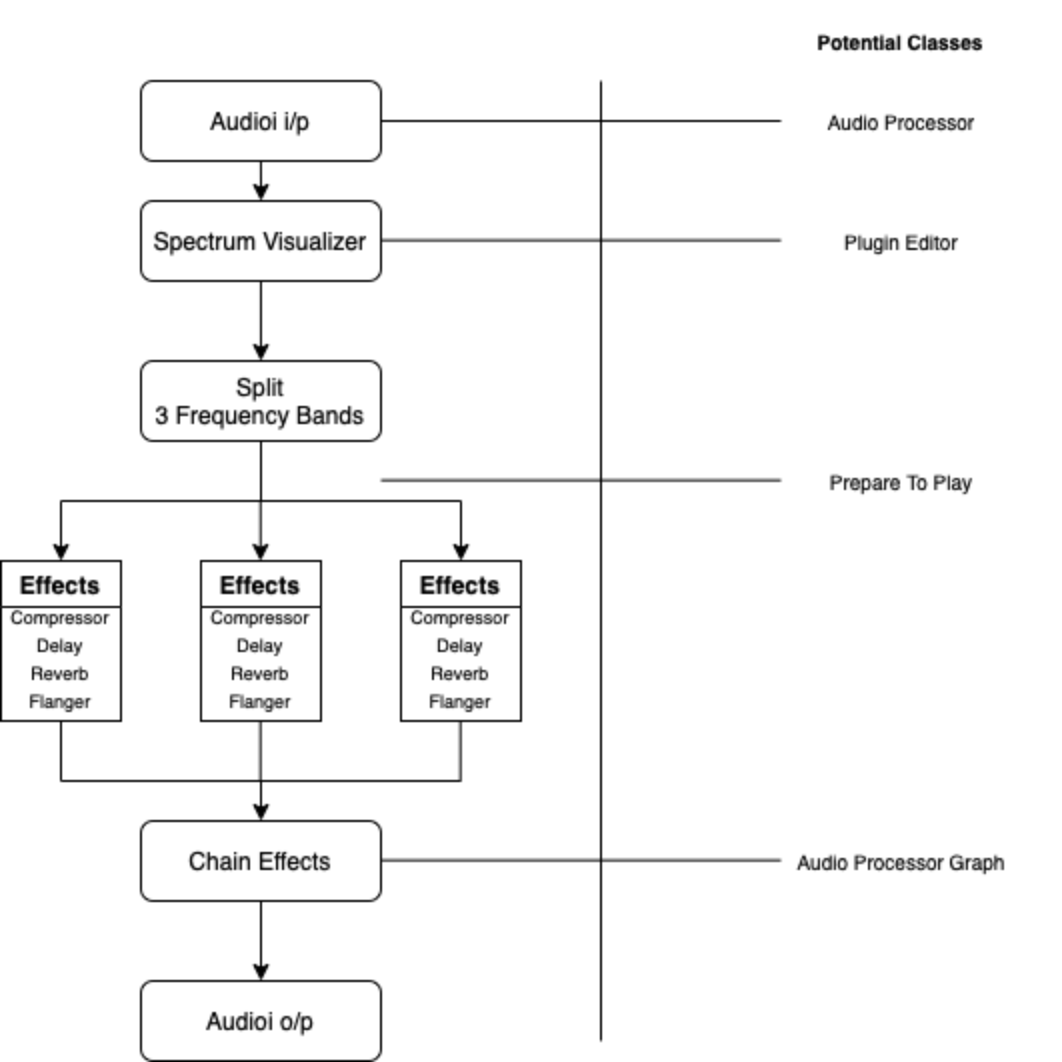

The diagram above was exported from draw.io. Its source (the exported page's mxGraphModel, read from the mxfile embedded in the PNG):
<mxGraphModel dx="830" dy="685" grid="1" gridSize="10" guides="1" tooltips="1" connect="1" arrows="1" fold="1" page="1" pageScale="1" pageWidth="827" pageHeight="1169" math="0" shadow="0">
  <root>
    <mxCell id="WIyWlLk6GJQsqaUBKTNV-0" />
    <mxCell id="WIyWlLk6GJQsqaUBKTNV-1" parent="WIyWlLk6GJQsqaUBKTNV-0" />
    <mxCell id="WIyWlLk6GJQsqaUBKTNV-3" value="Audioi i/p" style="rounded=1;whiteSpace=wrap;html=1;fontSize=12;glass=0;strokeWidth=1;shadow=0;" parent="WIyWlLk6GJQsqaUBKTNV-1" vertex="1">
      <mxGeometry x="160" y="80" width="120" height="40" as="geometry" />
    </mxCell>
    <mxCell id="WIyWlLk6GJQsqaUBKTNV-11" value="Chain Effects" style="rounded=1;whiteSpace=wrap;html=1;fontSize=12;glass=0;strokeWidth=1;shadow=0;" parent="WIyWlLk6GJQsqaUBKTNV-1" vertex="1">
      <mxGeometry x="160" y="450" width="120" height="40" as="geometry" />
    </mxCell>
    <mxCell id="WIyWlLk6GJQsqaUBKTNV-12" value="Split 3&lt;span style=&quot;white-space: pre&quot;&gt;&amp;nbsp;Frequency&lt;/span&gt;&amp;nbsp;Bands" style="rounded=1;whiteSpace=wrap;html=1;fontSize=12;glass=0;strokeWidth=1;shadow=0;" parent="WIyWlLk6GJQsqaUBKTNV-1" vertex="1">
      <mxGeometry x="160" y="220" width="120" height="40" as="geometry" />
    </mxCell>
    <mxCell id="2ZkwCAKjqXeaZHM7n1l2-0" value="Spectrum Visualizer" style="rounded=1;whiteSpace=wrap;html=1;fontSize=12;glass=0;strokeWidth=1;shadow=0;" vertex="1" parent="WIyWlLk6GJQsqaUBKTNV-1">
      <mxGeometry x="160" y="140" width="120" height="40" as="geometry" />
    </mxCell>
    <mxCell id="2ZkwCAKjqXeaZHM7n1l2-4" value="" style="endArrow=none;html=1;rounded=0;" edge="1" parent="WIyWlLk6GJQsqaUBKTNV-1">
      <mxGeometry width="50" height="50" relative="1" as="geometry">
        <mxPoint x="120" y="290" as="sourcePoint" />
        <mxPoint x="320" y="290" as="targetPoint" />
      </mxGeometry>
    </mxCell>
    <mxCell id="2ZkwCAKjqXeaZHM7n1l2-5" value="" style="endArrow=classic;html=1;rounded=0;" edge="1" parent="WIyWlLk6GJQsqaUBKTNV-1">
      <mxGeometry width="50" height="50" relative="1" as="geometry">
        <mxPoint x="120" y="290" as="sourcePoint" />
        <mxPoint x="120" y="320" as="targetPoint" />
      </mxGeometry>
    </mxCell>
    <mxCell id="2ZkwCAKjqXeaZHM7n1l2-6" value="" style="endArrow=classic;html=1;rounded=0;" edge="1" parent="WIyWlLk6GJQsqaUBKTNV-1">
      <mxGeometry width="50" height="50" relative="1" as="geometry">
        <mxPoint x="219.76" y="290" as="sourcePoint" />
        <mxPoint x="219.76" y="320" as="targetPoint" />
      </mxGeometry>
    </mxCell>
    <mxCell id="2ZkwCAKjqXeaZHM7n1l2-7" value="" style="endArrow=classic;html=1;rounded=0;" edge="1" parent="WIyWlLk6GJQsqaUBKTNV-1">
      <mxGeometry width="50" height="50" relative="1" as="geometry">
        <mxPoint x="320" y="290" as="sourcePoint" />
        <mxPoint x="320" y="320" as="targetPoint" />
      </mxGeometry>
    </mxCell>
    <mxCell id="2ZkwCAKjqXeaZHM7n1l2-9" value="" style="endArrow=none;html=1;rounded=0;entryX=0.5;entryY=1;entryDx=0;entryDy=0;" edge="1" parent="WIyWlLk6GJQsqaUBKTNV-1" target="WIyWlLk6GJQsqaUBKTNV-12">
      <mxGeometry width="50" height="50" relative="1" as="geometry">
        <mxPoint x="220" y="290" as="sourcePoint" />
        <mxPoint x="260" y="270" as="targetPoint" />
      </mxGeometry>
    </mxCell>
    <mxCell id="2ZkwCAKjqXeaZHM7n1l2-10" value="Effects" style="swimlane;" vertex="1" parent="WIyWlLk6GJQsqaUBKTNV-1">
      <mxGeometry x="90" y="320" width="60" height="80" as="geometry">
        <mxRectangle x="90" y="320" width="70" height="23" as="alternateBounds" />
      </mxGeometry>
    </mxCell>
    <mxCell id="2ZkwCAKjqXeaZHM7n1l2-13" value="&lt;font style=&quot;font-size: 9px&quot;&gt;Compressor&lt;br&gt;Delay&lt;br&gt;Reverb&lt;br&gt;Flanger&lt;br&gt;&lt;br&gt;&lt;/font&gt;" style="text;html=1;strokeColor=none;fillColor=none;align=center;verticalAlign=middle;whiteSpace=wrap;rounded=0;" vertex="1" parent="2ZkwCAKjqXeaZHM7n1l2-10">
      <mxGeometry y="40" width="60" height="30" as="geometry" />
    </mxCell>
    <mxCell id="2ZkwCAKjqXeaZHM7n1l2-11" value="Effects" style="swimlane;" vertex="1" parent="WIyWlLk6GJQsqaUBKTNV-1">
      <mxGeometry x="190" y="320" width="60" height="80" as="geometry" />
    </mxCell>
    <mxCell id="2ZkwCAKjqXeaZHM7n1l2-16" value="Effects" style="swimlane;" vertex="1" parent="2ZkwCAKjqXeaZHM7n1l2-11">
      <mxGeometry width="60" height="80" as="geometry">
        <mxRectangle x="90" y="320" width="70" height="23" as="alternateBounds" />
      </mxGeometry>
    </mxCell>
    <mxCell id="2ZkwCAKjqXeaZHM7n1l2-17" value="&lt;font style=&quot;font-size: 9px&quot;&gt;Compressor&lt;br&gt;Delay&lt;br&gt;Reverb&lt;br&gt;Flanger&lt;br&gt;&lt;br&gt;&lt;/font&gt;" style="text;html=1;strokeColor=none;fillColor=none;align=center;verticalAlign=middle;whiteSpace=wrap;rounded=0;" vertex="1" parent="2ZkwCAKjqXeaZHM7n1l2-16">
      <mxGeometry y="40" width="60" height="30" as="geometry" />
    </mxCell>
    <mxCell id="2ZkwCAKjqXeaZHM7n1l2-12" value="Effects" style="swimlane;" vertex="1" parent="WIyWlLk6GJQsqaUBKTNV-1">
      <mxGeometry x="290" y="320" width="60" height="80" as="geometry" />
    </mxCell>
    <mxCell id="2ZkwCAKjqXeaZHM7n1l2-14" value="Effects" style="swimlane;" vertex="1" parent="2ZkwCAKjqXeaZHM7n1l2-12">
      <mxGeometry width="60" height="80" as="geometry">
        <mxRectangle x="90" y="320" width="70" height="23" as="alternateBounds" />
      </mxGeometry>
    </mxCell>
    <mxCell id="2ZkwCAKjqXeaZHM7n1l2-15" value="&lt;font style=&quot;font-size: 9px&quot;&gt;Compressor&lt;br&gt;Delay&lt;br&gt;Reverb&lt;br&gt;Flanger&lt;br&gt;&lt;br&gt;&lt;/font&gt;" style="text;html=1;strokeColor=none;fillColor=none;align=center;verticalAlign=middle;whiteSpace=wrap;rounded=0;" vertex="1" parent="2ZkwCAKjqXeaZHM7n1l2-14">
      <mxGeometry y="40" width="60" height="30" as="geometry" />
    </mxCell>
    <mxCell id="2ZkwCAKjqXeaZHM7n1l2-18" value="" style="endArrow=none;html=1;rounded=0;" edge="1" parent="WIyWlLk6GJQsqaUBKTNV-1">
      <mxGeometry width="50" height="50" relative="1" as="geometry">
        <mxPoint x="120" y="430" as="sourcePoint" />
        <mxPoint x="320" y="430" as="targetPoint" />
      </mxGeometry>
    </mxCell>
    <mxCell id="2ZkwCAKjqXeaZHM7n1l2-23" value="" style="endArrow=none;html=1;rounded=0;fontSize=9;" edge="1" parent="WIyWlLk6GJQsqaUBKTNV-1">
      <mxGeometry width="50" height="50" relative="1" as="geometry">
        <mxPoint x="120" y="430" as="sourcePoint" />
        <mxPoint x="120" y="400" as="targetPoint" />
      </mxGeometry>
    </mxCell>
    <mxCell id="2ZkwCAKjqXeaZHM7n1l2-24" value="" style="endArrow=none;html=1;rounded=0;fontSize=9;" edge="1" parent="WIyWlLk6GJQsqaUBKTNV-1">
      <mxGeometry width="50" height="50" relative="1" as="geometry">
        <mxPoint x="219.70999999999998" y="430" as="sourcePoint" />
        <mxPoint x="219.70999999999998" y="400" as="targetPoint" />
      </mxGeometry>
    </mxCell>
    <mxCell id="2ZkwCAKjqXeaZHM7n1l2-25" value="" style="endArrow=none;html=1;rounded=0;fontSize=9;" edge="1" parent="WIyWlLk6GJQsqaUBKTNV-1">
      <mxGeometry width="50" height="50" relative="1" as="geometry">
        <mxPoint x="319.71000000000004" y="430" as="sourcePoint" />
        <mxPoint x="319.71000000000004" y="400" as="targetPoint" />
      </mxGeometry>
    </mxCell>
    <mxCell id="2ZkwCAKjqXeaZHM7n1l2-26" value="" style="endArrow=classic;html=1;rounded=0;fontSize=9;" edge="1" parent="WIyWlLk6GJQsqaUBKTNV-1">
      <mxGeometry width="50" height="50" relative="1" as="geometry">
        <mxPoint x="220" y="430" as="sourcePoint" />
        <mxPoint x="220" y="450" as="targetPoint" />
      </mxGeometry>
    </mxCell>
    <mxCell id="2ZkwCAKjqXeaZHM7n1l2-27" value="" style="endArrow=classic;html=1;rounded=0;fontSize=9;" edge="1" parent="WIyWlLk6GJQsqaUBKTNV-1">
      <mxGeometry width="50" height="50" relative="1" as="geometry">
        <mxPoint x="219.96" y="180" as="sourcePoint" />
        <mxPoint x="219.96" y="220" as="targetPoint" />
      </mxGeometry>
    </mxCell>
    <mxCell id="2ZkwCAKjqXeaZHM7n1l2-28" value="" style="endArrow=classic;html=1;rounded=0;fontSize=9;" edge="1" parent="WIyWlLk6GJQsqaUBKTNV-1">
      <mxGeometry width="50" height="50" relative="1" as="geometry">
        <mxPoint x="219.93000000000004" y="120" as="sourcePoint" />
        <mxPoint x="220" y="140" as="targetPoint" />
      </mxGeometry>
    </mxCell>
    <mxCell id="2ZkwCAKjqXeaZHM7n1l2-29" value="Audioi o/p" style="rounded=1;whiteSpace=wrap;html=1;fontSize=12;glass=0;strokeWidth=1;shadow=0;" vertex="1" parent="WIyWlLk6GJQsqaUBKTNV-1">
      <mxGeometry x="160" y="530" width="120" height="40" as="geometry" />
    </mxCell>
    <mxCell id="2ZkwCAKjqXeaZHM7n1l2-30" value="" style="endArrow=classic;html=1;rounded=0;fontSize=9;exitX=0.5;exitY=1;exitDx=0;exitDy=0;entryX=0.5;entryY=0;entryDx=0;entryDy=0;" edge="1" parent="WIyWlLk6GJQsqaUBKTNV-1" source="WIyWlLk6GJQsqaUBKTNV-11" target="2ZkwCAKjqXeaZHM7n1l2-29">
      <mxGeometry width="50" height="50" relative="1" as="geometry">
        <mxPoint x="160" y="580" as="sourcePoint" />
        <mxPoint x="210" y="530" as="targetPoint" />
      </mxGeometry>
    </mxCell>
    <mxCell id="2ZkwCAKjqXeaZHM7n1l2-32" value="" style="endArrow=none;html=1;rounded=0;fontSize=5;" edge="1" parent="WIyWlLk6GJQsqaUBKTNV-1">
      <mxGeometry width="50" height="50" relative="1" as="geometry">
        <mxPoint x="390" y="560" as="sourcePoint" />
        <mxPoint x="390" y="80" as="targetPoint" />
      </mxGeometry>
    </mxCell>
    <mxCell id="2ZkwCAKjqXeaZHM7n1l2-33" value="&lt;b&gt;&lt;font style=&quot;font-size: 10px&quot;&gt;Potential Classes&lt;/font&gt;&lt;/b&gt;" style="text;html=1;strokeColor=none;fillColor=none;align=center;verticalAlign=middle;whiteSpace=wrap;rounded=0;fontSize=5;" vertex="1" parent="WIyWlLk6GJQsqaUBKTNV-1">
      <mxGeometry x="460" y="40" width="160" height="40" as="geometry" />
    </mxCell>
    <mxCell id="2ZkwCAKjqXeaZHM7n1l2-34" value="" style="endArrow=none;html=1;rounded=0;fontSize=10;exitX=1;exitY=0.5;exitDx=0;exitDy=0;" edge="1" parent="WIyWlLk6GJQsqaUBKTNV-1" source="WIyWlLk6GJQsqaUBKTNV-3">
      <mxGeometry width="50" height="50" relative="1" as="geometry">
        <mxPoint x="430" y="260" as="sourcePoint" />
        <mxPoint x="480" y="100" as="targetPoint" />
      </mxGeometry>
    </mxCell>
    <mxCell id="2ZkwCAKjqXeaZHM7n1l2-35" value="Audio Processor" style="text;html=1;align=center;verticalAlign=middle;resizable=0;points=[];autosize=1;strokeColor=none;fillColor=none;fontSize=10;" vertex="1" parent="WIyWlLk6GJQsqaUBKTNV-1">
      <mxGeometry x="495" y="90" width="90" height="20" as="geometry" />
    </mxCell>
    <mxCell id="2ZkwCAKjqXeaZHM7n1l2-36" value="" style="endArrow=none;html=1;rounded=0;fontSize=10;exitX=1;exitY=0.5;exitDx=0;exitDy=0;" edge="1" parent="WIyWlLk6GJQsqaUBKTNV-1">
      <mxGeometry width="50" height="50" relative="1" as="geometry">
        <mxPoint x="279.9999999999999" y="469.66" as="sourcePoint" />
        <mxPoint x="480" y="469.66" as="targetPoint" />
      </mxGeometry>
    </mxCell>
    <mxCell id="2ZkwCAKjqXeaZHM7n1l2-38" value="Audio Processor Graph" style="text;html=1;align=center;verticalAlign=middle;resizable=0;points=[];autosize=1;strokeColor=none;fillColor=none;fontSize=10;" vertex="1" parent="WIyWlLk6GJQsqaUBKTNV-1">
      <mxGeometry x="480" y="460" width="120" height="20" as="geometry" />
    </mxCell>
    <mxCell id="2ZkwCAKjqXeaZHM7n1l2-39" value="" style="endArrow=none;html=1;rounded=0;fontSize=10;exitX=1;exitY=0.5;exitDx=0;exitDy=0;" edge="1" parent="WIyWlLk6GJQsqaUBKTNV-1">
      <mxGeometry width="50" height="50" relative="1" as="geometry">
        <mxPoint x="279.9999999999999" y="159.66000000000008" as="sourcePoint" />
        <mxPoint x="480" y="159.66000000000008" as="targetPoint" />
      </mxGeometry>
    </mxCell>
    <mxCell id="2ZkwCAKjqXeaZHM7n1l2-40" value="Plugin Editor" style="text;html=1;align=center;verticalAlign=middle;resizable=0;points=[];autosize=1;strokeColor=none;fillColor=none;fontSize=10;" vertex="1" parent="WIyWlLk6GJQsqaUBKTNV-1">
      <mxGeometry x="505" y="150" width="70" height="20" as="geometry" />
    </mxCell>
    <mxCell id="2ZkwCAKjqXeaZHM7n1l2-41" value="" style="endArrow=none;html=1;rounded=0;fontSize=10;exitX=1;exitY=0.5;exitDx=0;exitDy=0;" edge="1" parent="WIyWlLk6GJQsqaUBKTNV-1">
      <mxGeometry width="50" height="50" relative="1" as="geometry">
        <mxPoint x="279.9999999999999" y="279.6600000000001" as="sourcePoint" />
        <mxPoint x="480" y="279.6600000000001" as="targetPoint" />
      </mxGeometry>
    </mxCell>
    <mxCell id="2ZkwCAKjqXeaZHM7n1l2-42" value="Prepare To Play" style="text;html=1;align=center;verticalAlign=middle;resizable=0;points=[];autosize=1;strokeColor=none;fillColor=none;fontSize=10;" vertex="1" parent="WIyWlLk6GJQsqaUBKTNV-1">
      <mxGeometry x="495" y="270" width="90" height="20" as="geometry" />
    </mxCell>
  </root>
</mxGraphModel>